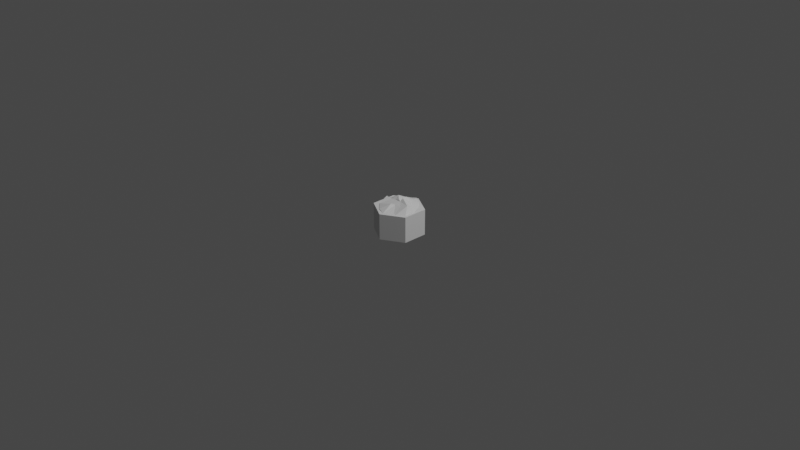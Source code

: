 # Source: souffle.blend  (saved by Blender 3.2.14; exported with 4.5.12 LTS)
import bpy
from mathutils import Matrix  # noqa: F401  (used for matrix-valued properties, if any)

bpy.ops.wm.read_factory_settings(use_empty=True)
scene = bpy.context.scene
scene.name = 'Scene'

# ---- collections
col_collection = bpy.data.collections.new('Collection'); scene.collection.children.link(col_collection)

# ---- world
world_world = bpy.data.worlds.new('World'); scene.world = world_world
world_world.use_nodes = True; world_world.node_tree.nodes.clear()
_N = world_world.node_tree.nodes; _L = world_world.node_tree.links
n0 = _N.new('ShaderNodeOutputWorld'); n0.name = 'World Output'; n0.location = (300, 300)
n1 = _N.new('ShaderNodeBackground'); n1.name = 'Background'; n1.location = (10, 300)
n1.inputs[0].default_value = (0.05088, 0.05088, 0.05088, 1.0)
_L.new(n1.outputs[0], n0.inputs[0])
n0.is_active_output = True
world_world.color = (0.05088, 0.05088, 0.05088)
world_world.use_sun_shadow = False
world_world.sun_shadow_jitter_overblur = 0.0

# ---- cameras
cam_camera = bpy.data.cameras.new('Camera')
cam_camera.clip_end = 100.0
cam_camera.ortho_scale = 7.314

# ---- lights
light_light = bpy.data.lights.new('Light', 'POINT')
light_light.transmission_factor = 0.0
light_light.energy = 1000.0
light_light.shadow_soft_size = 0.1
light_light.shadow_maximum_resolution = 0.006
light_light.use_absolute_resolution = True

# ---- meshes
me_cylinder = bpy.data.meshes.new('Cylinder')
me_cylinder.from_pydata([(0.0, 0.27, -0.14), (0.0, 0.27, 0.14), (0.2338, 0.135, -0.14), (0.2338, 0.135, 0.14), (0.2338, -0.135, -0.14), (0.2338, -0.135, 0.14), (-2.36e-08, -0.27, -0.14), (-2.36e-08, -0.27, 0.14), (-0.2338, -0.135, -0.14), (-0.2338, -0.135, 0.14), (-0.2338, 0.135, -0.14), (-0.2338, 0.135, 0.14), (-0.1819, -0.1011, 0.0), (-0.1895, -0.1088, 0.0)], [(12, 13)], [(0, 1, 3, 2), (2, 3, 5, 4), (4, 5, 7, 6), (6, 7, 9, 8), (3, 1, 11, 9, 7, 5), (8, 9, 11, 10), (10, 11, 1, 0), (0, 2, 4, 6, 8, 10)])
_uv = me_cylinder.uv_layers.new(name='UVMap')
_uv.uv.foreach_set('vector', [1.0, 0.5, 1.0, 1.0, 0.8333, 1.0, 0.8333, 0.5, 0.8333, 0.5, 0.8333, 1.0, 0.6667, 1.0, 0.6667, 0.5, 0.6667, 0.5, 0.6667, 1.0, 0.5, 1.0, 0.5, 0.5, 0.5, 0.5, 0.5, 1.0, 0.3333, 1.0, 0.3333, 0.5, 0.4578, 0.37, 0.25, 0.49, 0.04215, 0.37, 0.04215, 0.13, 0.25, 0.01, 0.4578, 0.13, 0.3333, 0.5, 0.3333, 1.0, 0.1667, 1.0, 0.1667, 0.5, 0.1667, 0.5, 0.1667, 1.0, -8.941e-08, 1.0, -8.941e-08, 0.5, 0.75, 0.49, 0.9578, 0.37, 0.9578, 0.13, 0.75, 0.01, 0.5422, 0.13, 0.5422, 0.37])
me_cylinder.update()
me_cube_002 = bpy.data.meshes.new('Cube.002')
me_cube_002.from_pydata([(-1.61e-05, -0.2551, 0.1552), (0.0, -0.07684, 0.1915), (0.009368, -0.008048, 0.2091), (0.0, 0.03261, 0.2335), (0.0, 0.08457, 0.2341), (0.0, 0.1603, 0.165), (0.0, 0.1968, 0.17), (0.0, 0.2316, 0.1783), (1.988e-05, 0.2523, 0.1528), (0.2232, -1.957e-05, 0.1446), (0.1626, -4.47e-08, 0.186), (-0.02309, -7.451e-08, 0.2175), (-0.0756, -8.196e-08, 0.2015), (-0.1292, -8.941e-08, 0.1949), (-0.2049, -1.118e-07, 0.202), (-0.2203, 8.916e-05, 0.1611), (0.09802, 0.2049, 0.1433), (0.1793, 0.1099, 0.1433), (0.1268, 0.08389, 0.1665), (0.03796, 0.07348, 0.2035), (0.02964, 0.116, 0.2116), (0.2075, -0.1419, 0.1433), (0.1129, -0.2147, 0.1433), (0.07148, -0.07807, 0.1947), (0.1395, -0.0449, 0.2175), (-0.1881, -0.1201, 0.1611), (-0.09599, -0.2138, 0.1611), (-0.03189, -0.1125, 0.2018), (-0.0689, -0.07169, 0.1886), (-0.1701, 0.1021, 0.1611), (-0.08771, 0.2022, 0.1611), (-0.04819, 0.07272, 0.216), (-0.08648, 0.05464, 0.2328)], [], [(4, 5, 6, 7, 8, 16, 20), (8, 7, 6, 5, 4, 3, 2, 31, 30), (2, 11, 32, 29, 30, 31), (11, 12, 13, 14, 15, 29, 32), (11, 2, 28, 25, 15, 14, 13, 12), (2, 1, 27, 26, 25, 28), (0, 26, 27, 1), (0, 1, 2, 23, 22), (3, 24, 21, 22, 23, 2), (10, 9, 21, 24, 3), (10, 3, 19, 18, 17, 9), (4, 20, 16, 17, 18, 19, 3), (0, 22, 21, 9, 17, 16, 8), (8, 30, 29, 15, 25, 26, 0)])
_uv = me_cube_002.uv_layers.new(name='UVMap')
_uv.uv.foreach_set('vector', [0.0, 0.0, 0.0, 0.0, 0.0, 0.0, 0.0, 0.0, 0.0, 0.0, 0.0, 0.0, 0.0, 0.0, 0.0, 0.0, 0.0, 0.0, 0.0, 0.0, 0.0, 0.0, 0.0, 0.0, 0.0, 0.0, 0.0, 0.0, 0.0, 0.0, 0.0, 0.0, 0.0, 0.0, 0.0, 0.0, 0.0, 0.0, 0.0, 0.0, 0.0, 0.0, 0.0, 0.0, 0.0, 0.0, 0.0, 0.0, 0.0, 0.0, 0.0, 0.0, 0.0, 0.0, 0.0, 0.0, 0.0, 0.0, 0.0, 0.0, 0.0, 0.0, 0.0, 0.0, 0.0, 0.0, 0.0, 0.0, 0.0, 0.0, 0.0, 0.0, 0.0, 0.0, 0.0, 0.0, 0.0, 0.0, 0.0, 0.0, 0.0, 0.0, 0.0, 0.0, 0.0, 0.0, 0.0, 0.0, 0.0, 0.0, 0.0, 0.0, 0.0, 0.0, 0.0, 0.0, 0.0, 0.0, 0.0, 0.0, 0.0, 0.0, 0.0, 0.0, 0.0, 0.0, 0.0, 0.0, 0.0, 0.0, 0.0, 0.0, 0.0, 0.0, 0.0, 0.0, 0.0, 0.0, 0.0, 0.0, 0.0, 0.0, 0.0, 0.0, 0.0, 0.0, 0.0, 0.0, 0.0, 0.0, 0.0, 0.0, 0.0, 0.0, 0.0, 0.0, 0.0, 0.0, 0.0, 0.0, 0.0, 0.0, 0.0, 0.0, 0.0, 0.0, 0.0, 0.0, 0.0, 0.0, 0.0, 0.0, 0.0, 0.0, 0.0, 0.0, 0.0, 0.0, 0.0, 0.0, 0.0, 0.0, 0.0, 0.0, 0.0, 0.0, 0.0, 0.0, 0.0, 0.0, 0.0, 0.0, 0.0, 0.0, 0.0, 0.0, 0.0, 0.0, 0.0, 0.0])
me_cube_002.update()

# ---- objects
ob_light = bpy.data.objects.new('Light', light_light)
ob_camera = bpy.data.objects.new('Camera', cam_camera)
ob_cylinder = bpy.data.objects.new('Cylinder', me_cylinder)
ob_cube = bpy.data.objects.new('Cube', me_cube_002)

# ---- transforms, parenting, visibility, modifiers, constraints
ob_light.location = (4.076, 1.005, 5.904)
ob_light.rotation_euler = (0.6503, 0.05522, 1.866)
ob_light.lock_rotations_4d = False
ob_light.empty_display_type = 'ARROWS'
ob_light.color = (0.0, 0.0, 0.0, 0.0)
ob_light.lineart.crease_threshold = 0.0
ob_camera.location = (7.359, -6.926, 4.958)
ob_camera.rotation_euler = (1.109, 0.0, 0.8149)
ob_camera.lock_rotations_4d = False
ob_camera.empty_display_type = 'ARROWS'
ob_camera.color = (0.0, 0.0, 0.0, 0.0)
ob_camera.display_type = 'WIRE'
ob_camera.lineart.crease_threshold = 0.0
ob_cylinder.location = (0.0, 0.0, 0.0)
ob_cube.location = (0.01, 0.01, -0.02)
ob_cube.scale = (1.0, 0.95, 1.03)

# ---- collection membership
col_collection.objects.link(ob_light)
col_collection.objects.link(ob_camera)
col_collection.objects.link(ob_cylinder)
col_collection.objects.link(ob_cube)

# ---- scene / render settings (as saved in the file)
scene.camera = ob_camera
scene.frame_start = 1; scene.frame_end = 250; scene.frame_set(1)
scene.render.engine = 'BLENDER_EEVEE_NEXT'
scene.cycles.sampling_pattern = 'TABULATED_SOBOL'
scene.cycles.use_light_tree = False
scene.view_settings.view_transform = 'Filmic'
bpy.context.view_layer.update()
